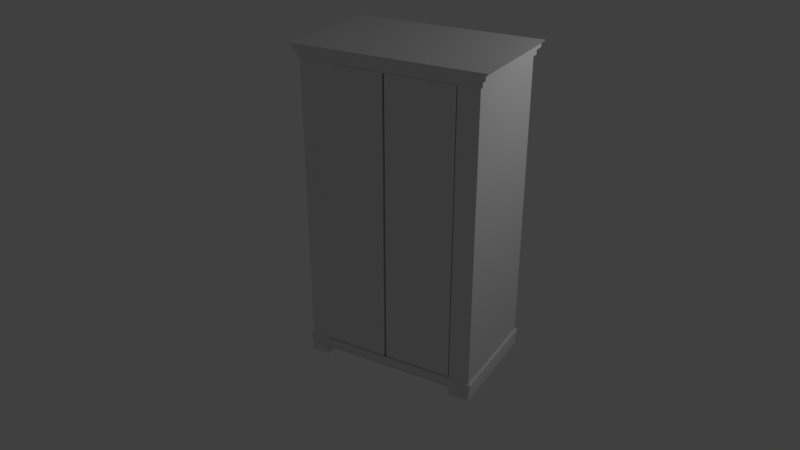 # Source: lemari2.blend  (saved by Blender 2.79.0; exported with 4.5.12 LTS)
import bpy
from mathutils import Matrix  # noqa: F401  (used for matrix-valued properties, if any)

bpy.ops.wm.read_factory_settings(use_empty=True)
scene = bpy.context.scene
scene.name = 'Scene'

# ---- collections
col_collection_1 = bpy.data.collections.new('Collection 1'); scene.collection.children.link(col_collection_1)

# ---- world
world_world = bpy.data.worlds.new('World'); scene.world = world_world
world_world.color = (0.05088, 0.05088, 0.05088)
world_world.use_sun_shadow = False
world_world.sun_shadow_jitter_overblur = 0.0
world_world.cycles.sampling_method = 'MANUAL'

# ---- cameras
cam_camera = bpy.data.cameras.new('Camera')
cam_camera.clip_end = 100.0
cam_camera.lens = 35.0
cam_camera.sensor_width = 32.0
cam_camera.sensor_height = 18.0
cam_camera.ortho_scale = 7.314
cam_camera.dof.focus_distance = 0.0

# ---- lights
light_lamp = bpy.data.lights.new('Lamp', 'POINT')
light_lamp.transmission_factor = 0.0
light_lamp.cutoff_distance = 30.0
light_lamp.energy = 100.0
light_lamp.shadow_buffer_clip_start = 1.001
light_lamp.shadow_soft_size = 0.1
light_lamp.shadow_maximum_resolution = 0.006
light_lamp.use_absolute_resolution = True

# ---- meshes
me_cube_003 = bpy.data.meshes.new('Cube.003')
me_cube_003.from_pydata([(0.4099, 1.919e-05, 1.515), (-0.3618, 1.919e-05, 1.515), (0.4099, 1.919e-05, -1.741), (-0.3618, 1.919e-05, -1.741), (0.4099, 0.07922, 1.515), (-0.3618, 0.07922, 1.515), (0.4099, 0.07922, -1.741), (-0.3618, 0.07922, -1.741)], [], [(2, 3, 1, 0), (6, 4, 5, 7), (3, 2, 6, 7), (0, 1, 5, 4), (1, 3, 7, 5), (2, 0, 4, 6)])
me_cube_003.use_remesh_preserve_volume = False
me_cube_003.use_remesh_preserve_attributes = False
me_cube_003.use_mirror_vertex_groups = False
me_cube_003.update()
me_cube_002 = bpy.data.meshes.new('Cube.002')
me_cube_002.from_pydata([(0.4099, 1.919e-05, 1.515), (-0.3618, 1.919e-05, 1.515), (0.4099, 1.919e-05, -1.741), (-0.3618, 1.919e-05, -1.741), (0.4099, 0.07922, 1.515), (-0.3618, 0.07922, 1.515), (0.4099, 0.07922, -1.741), (-0.3618, 0.07922, -1.741)], [], [(2, 3, 1, 0), (6, 4, 5, 7), (3, 2, 6, 7), (0, 1, 5, 4), (1, 3, 7, 5), (2, 0, 4, 6)])
me_cube_002.use_remesh_preserve_volume = False
me_cube_002.use_remesh_preserve_attributes = False
me_cube_002.use_mirror_vertex_groups = False
me_cube_002.update()
me_cube_001 = bpy.data.meshes.new('Cube.001')
me_cube_001.from_pydata([(-1.0, -1.0, -1.605), (-1.0, -1.0, 1.663), (-1.0, 1.0, -1.605), (-1.0, 1.0, 1.663), (1.0, -1.0, -1.605), (1.0, -1.0, 1.663), (1.0, 1.0, -1.605), (1.0, 1.0, 1.663), (-1.024, -1.024, 1.678), (-1.024, 1.024, 1.678), (1.024, 1.024, 1.678), (1.024, -1.024, 1.678), (-1.024, -1.024, 1.726), (-1.024, 1.024, 1.726), (1.024, 1.024, 1.726), (1.024, -1.024, 1.726), (-1.059, -1.059, 1.754), (-1.059, 1.059, 1.754), (1.059, 1.059, 1.754), (1.059, -1.059, 1.754), (-1.059, -1.059, 1.791), (-1.059, 1.059, 1.791), (1.059, 1.059, 1.791), (1.059, -1.059, 1.791), (-1.059, -1.059, 1.791), (-1.059, 1.059, 1.791), (1.059, 1.059, 1.791), (1.059, -1.059, 1.791), (-1.095, -1.095, 1.829), (-1.095, 1.095, 1.829), (1.095, 1.095, 1.829), (1.095, -1.095, 1.829), (-1.027, 1.027, -1.622), (-1.027, -1.027, -1.622), (1.027, 1.027, -1.622), (1.027, -1.027, -1.622), (-1.027, 1.027, -1.684), (-1.027, -1.027, -1.684), (1.027, 1.027, -1.684), (1.027, -1.027, -1.684), (-1.027, 1.027, -1.684), (-1.027, -1.027, -1.684), (1.027, 1.027, -1.684), (1.027, -1.027, -1.684), (-0.988, 0.988, -1.71), (-0.988, -0.988, -1.71), (0.988, 0.988, -1.71), (0.988, -0.988, -1.71), (-1.01, 1.01, -1.724), (-1.01, -1.01, -1.724), (1.01, 1.01, -1.724), (1.01, -1.01, -1.724), (-1.01, 1.01, -1.826), (-1.01, -1.01, -1.826), (1.01, 1.01, -1.826), (1.01, -1.01, -1.826), (0.7633, 1.0, -1.605), (0.7633, 1.0, 1.663), (0.7633, -1.0, -1.605), (0.7633, -1.0, 1.663), (0.7816, 1.024, 1.678), (0.7816, -1.024, 1.678), (0.7816, 1.024, 1.726), (0.7816, -1.024, 1.726), (0.8084, 1.059, 1.754), (0.8084, -1.059, 1.754), (0.8084, 1.059, 1.791), (0.8084, -1.059, 1.791), (0.8084, 1.059, 1.791), (0.8084, -1.059, 1.791), (0.8357, 1.095, 1.829), (0.8357, -1.095, 1.829), (0.7837, 1.027, -1.622), (0.7837, -1.027, -1.622), (0.7837, 1.027, -1.684), (0.7837, -1.027, -1.684), (0.7837, 1.027, -1.684), (0.7837, -1.027, -1.684), (0.7542, 0.988, -1.71), (0.7542, -0.988, -1.71), (0.7712, 1.01, -1.724), (0.7712, -1.01, -1.724), (0.7712, 1.01, -1.826), (0.7712, -1.01, -1.826), (-0.7867, 1.0, -1.605), (-0.7867, -1.0, 1.663), (-0.8055, -1.024, 1.678), (-0.8055, -1.024, 1.726), (-0.8331, -1.059, 1.754), (-0.8331, -1.059, 1.791), (-0.8331, -1.059, 1.791), (-0.8612, -1.095, 1.829), (-0.8076, 1.027, -1.622), (-0.8076, 1.027, -1.684), (-0.8076, 1.027, -1.684), (-0.7772, 0.988, -1.71), (-0.7948, 1.01, -1.724), (-0.7948, 1.01, -1.826), (-0.7867, 1.0, 1.663), (-0.7867, -1.0, -1.605), (-0.8055, 1.024, 1.678), (-0.8055, 1.024, 1.726), (-0.8331, 1.059, 1.754), (-0.8331, 1.059, 1.791), (-0.8331, 1.059, 1.791), (-0.8612, 1.095, 1.829), (-0.8076, -1.027, -1.622), (-0.8076, -1.027, -1.684), (-0.8076, -1.027, -1.684), (-0.7772, -0.988, -1.71), (-0.7948, -1.01, -1.724), (-0.7948, -1.01, -1.826), (-0.015, 1.0, 1.663), (-0.015, -1.0, -1.605), (-0.01536, 1.024, 1.678), (-0.01536, 1.024, 1.726), (-0.01589, 1.059, 1.754), (-0.01589, 1.059, 1.791), (-0.01589, 1.059, 1.791), (-0.01642, 1.095, 1.829), (-0.0154, -1.027, -1.622), (-0.0154, -1.027, -1.684), (-0.0154, -1.027, -1.684), (-0.01482, -0.988, -1.71), (-0.01515, -1.01, -1.724), (-0.015, 1.0, -1.605), (-0.015, -1.0, 1.663), (-0.01536, -1.024, 1.678), (-0.01536, -1.024, 1.726), (-0.01589, -1.059, 1.754), (-0.01589, -1.059, 1.791), (-0.01589, -1.059, 1.791), (-0.01642, -1.095, 1.829), (-0.0154, 1.027, -1.622), (-0.0154, 1.027, -1.684), (-0.0154, 1.027, -1.684), (-0.01482, 0.988, -1.71), (-0.01515, 1.01, -1.724), (1.089, 1.089, 1.822), (1.089, -1.089, 1.822), (-1.089, -1.089, 1.822), (-1.089, 1.089, 1.822), (0.8309, 1.089, 1.822), (0.8309, -1.089, 1.822), (-0.8563, -1.089, 1.822), (-0.8563, 1.089, 1.822), (-0.01633, 1.089, 1.822), (-0.01633, -1.089, 1.822), (1.067, -1.067, 1.799), (-1.067, 1.067, 1.799), (1.067, 1.067, 1.799), (-1.067, -1.067, 1.799), (0.8142, 1.067, 1.799), (0.8142, -1.067, 1.799), (-0.8391, -1.067, 1.799), (-0.8391, 1.067, 1.799), (-0.016, 1.067, 1.799), (-0.016, -1.067, 1.799), (1.052, 1.052, 1.748), (1.052, -1.052, 1.748), (-1.052, -1.052, 1.748), (-1.052, 1.052, 1.748), (0.8027, 1.052, 1.748), (0.8027, -1.052, 1.748), (-0.8272, -1.052, 1.748), (-0.8272, 1.052, 1.748), (-0.01577, 1.052, 1.748), (-0.01577, -1.052, 1.748), (-1.0, -1.0, 1.651), (-1.0, 1.0, 1.651), (1.0, 1.0, 1.651), (1.0, -1.0, 1.651), (0.7633, -1.0, 1.651), (0.7633, 1.0, 1.651), (-0.7867, 1.0, 1.651), (-0.7867, -1.0, 1.651), (-0.015, -1.0, 1.651), (-0.015, 1.0, 1.651), (1.024, -1.024, 1.722), (-1.024, -1.024, 1.722), (-1.024, 1.024, 1.722), (1.024, 1.024, 1.722), (0.7816, 1.024, 1.722), (0.7816, -1.024, 1.722), (-0.8055, -1.024, 1.722), (-0.8055, 1.024, 1.722), (-0.01536, 1.024, 1.722), (-0.01536, -1.024, 1.722), (-1.095, -1.095, 1.829), (1.095, -1.095, 1.829), (0.8357, -1.095, 1.829), (-0.8612, -1.095, 1.829), (-0.01642, -1.095, 1.829), (1.012, 1.012, -1.613), (-1.012, 1.012, -1.613), (-1.012, -1.012, -1.613), (1.012, -1.012, -1.613), (0.7722, -1.012, -1.613), (0.7722, 1.012, -1.613), (-0.7958, 1.012, -1.613), (-0.7958, -1.012, -1.613), (-0.01518, -1.012, -1.613), (-0.01518, 1.012, -1.613), (-1.02, -1.02, -1.688), (1.02, -1.02, -1.688), (1.02, 1.02, -1.688), (-1.02, 1.02, -1.688), (0.7786, 1.02, -1.688), (0.7786, -1.02, -1.688), (-0.8024, 1.02, -1.688), (-0.8024, -1.02, -1.688), (-0.0153, -1.02, -1.688), (-0.0153, 1.02, -1.688), (-0.9929, -0.9929, -1.706), (0.9929, 0.9929, -1.706), (0.7579, 0.9929, -1.706), (0.7579, -0.9929, -1.706), (-0.7811, 0.9929, -1.706), (-0.7811, -0.9929, -1.706), (-0.01489, -0.9929, -1.706), (-0.01489, 0.9929, -1.706), (0.9929, -0.9929, -1.706), (-0.9929, 0.9929, -1.706), (0.9929, -0.9929, -1.713), (0.9929, 0.9929, -1.713), (-0.9929, 0.9929, -1.713), (-0.9929, -0.9929, -1.713), (0.7579, 0.9929, -1.713), (0.7579, -0.9929, -1.713), (-0.7811, 0.9929, -1.713), (-0.7811, -0.9929, -1.713), (-0.01489, -0.9929, -1.713), (-0.01489, 0.9929, -1.713), (1.005, -1.005, -1.721), (-1.005, 1.005, -1.721), (0.7671, 1.005, -1.721), (0.7671, -1.005, -1.721), (-0.7906, 1.005, -1.721), (-0.7906, -1.005, -1.721), (-0.01507, -1.005, -1.721), (-0.01507, 1.005, -1.721), (1.005, 1.005, -1.721), (-1.005, -1.005, -1.721), (1.01, -1.01, -1.738), (1.01, 1.01, -1.738), (0.7712, 1.01, -1.738), (0.7712, -1.01, -1.738), (1.01, -1.01, -1.817), (0.7712, 1.01, -1.817), (0.7712, -1.01, -1.817), (1.01, 1.01, -1.817), (-1.01, 1.01, -1.736), (-1.01, -1.01, -1.736), (-0.7948, 1.01, -1.736), (-0.7948, -1.01, -1.736), (-1.01, 1.01, -1.818), (-0.7948, 1.01, -1.818), (-0.7948, -1.01, -1.818), (-1.01, -1.01, -1.818), (0.7633, -1.0, -1.605), (0.7633, -1.0, 1.651)], [], [(168, 1, 3, 169), (173, 57, 7, 170), (170, 7, 5, 171), (175, 85, 1, 168), (198, 193, 34, 72), (3, 1, 8, 9), (183, 178, 15, 63), (59, 5, 11, 61), (98, 3, 9, 100), (5, 7, 10, 11), (159, 158, 18, 19), (185, 180, 13, 101), (178, 181, 14, 15), (180, 179, 12, 13), (17, 16, 20, 21), (161, 160, 16, 17), (163, 159, 19, 65), (165, 161, 17, 102), (67, 23, 27, 69), (65, 19, 23, 67), (102, 17, 21, 103), (19, 18, 22, 23), (139, 138, 30, 31), (103, 21, 25, 104), (23, 22, 26, 27), (21, 20, 24, 25), (105, 29, 28, 91), (141, 140, 28, 29), (143, 139, 31, 71), (145, 141, 29, 105), (72, 34, 38, 74), (195, 194, 32, 33), (193, 196, 35, 34), (200, 195, 33, 106), (38, 39, 43, 42), (34, 35, 39, 38), (33, 32, 36, 37), (106, 33, 37, 107), (218, 213, 45, 109), (37, 36, 40, 41), (107, 37, 41, 108), (74, 38, 42, 76), (241, 233, 51, 50), (215, 214, 46, 78), (214, 221, 47, 46), (213, 222, 44, 45), (250, 247, 55, 54), (242, 234, 48, 49), (238, 242, 49, 110), (235, 241, 50, 80), (82, 54, 55, 83), (258, 255, 52, 53), (257, 258, 53, 111), (248, 250, 54, 82), (247, 249, 83, 55), (245, 246, 81, 80), (240, 235, 80, 137), (233, 236, 81, 51), (220, 215, 78, 136), (134, 74, 76, 135), (39, 75, 77, 43), (221, 216, 79, 47), (35, 73, 75, 39), (196, 197, 73, 35), (133, 72, 74, 134), (138, 142, 70, 30), (147, 143, 71, 132), (30, 70, 71, 31), (22, 66, 68, 26), (18, 64, 66, 22), (129, 65, 67, 130), (130, 67, 69, 131), (158, 162, 64, 18), (167, 163, 65, 129), (181, 182, 62, 14), (7, 57, 60, 10), (126, 59, 61, 127), (187, 183, 63, 128), (202, 198, 72, 133), (171, 5, 59, 172), (177, 112, 57, 173), (169, 3, 98, 174), (194, 199, 92, 32), (179, 184, 87, 12), (1, 85, 86, 8), (160, 164, 88, 16), (20, 89, 90, 24), (16, 88, 89, 20), (140, 144, 91, 28), (32, 92, 93, 36), (36, 93, 94, 40), (222, 217, 95, 44), (234, 237, 96, 48), (52, 97, 111, 53), (255, 256, 97, 52), (239, 238, 110, 124), (121, 107, 108, 122), (219, 218, 109, 123), (120, 106, 107, 121), (201, 200, 106, 120), (146, 145, 105, 119), (119, 105, 91, 132), (117, 103, 104, 118), (116, 102, 103, 117), (166, 165, 102, 116), (186, 185, 101, 115), (112, 98, 100, 114), (176, 126, 85, 175), (172, 59, 126, 176), (57, 112, 114, 60), (182, 186, 115, 62), (162, 166, 116, 64), (64, 116, 117, 66), (66, 117, 118, 68), (70, 119, 132, 71), (142, 146, 119, 70), (197, 201, 120, 73), (73, 120, 121, 75), (216, 219, 123, 79), (75, 121, 122, 77), (236, 239, 124, 81), (174, 98, 112, 177), (199, 202, 133, 92), (184, 187, 128, 87), (85, 126, 127, 86), (164, 167, 129, 88), (89, 130, 131, 90), (88, 129, 130, 89), (144, 147, 132, 91), (92, 133, 134, 93), (93, 134, 135, 94), (217, 220, 136, 95), (237, 240, 137, 96), (254, 253, 96, 110), (110, 96, 80, 81), (154, 157, 147, 144), (152, 156, 146, 142), (156, 155, 145, 146), (151, 154, 144, 140), (157, 153, 143, 147), (150, 152, 142, 138), (155, 149, 141, 145), (153, 148, 139, 143), (149, 151, 140, 141), (148, 150, 138, 139), (27, 26, 150, 148), (25, 24, 151, 149), (69, 27, 148, 153), (104, 25, 149, 155), (26, 68, 152, 150), (131, 69, 153, 157), (24, 90, 154, 151), (118, 104, 155, 156), (68, 118, 156, 152), (90, 131, 157, 154), (87, 128, 167, 164), (62, 115, 166, 162), (115, 101, 165, 166), (12, 87, 164, 160), (128, 63, 163, 167), (14, 62, 162, 158), (101, 13, 161, 165), (63, 15, 159, 163), (13, 12, 160, 161), (15, 14, 158, 159), (84, 174, 177, 125), (2, 169, 174, 84), (125, 177, 173, 56), (4, 171, 172, 58), (99, 175, 168, 0), (6, 170, 171, 4), (56, 173, 170, 6), (0, 168, 169, 2), (86, 127, 187, 184), (60, 114, 186, 182), (114, 100, 185, 186), (8, 86, 184, 179), (127, 61, 183, 187), (10, 60, 182, 181), (9, 8, 179, 180), (11, 10, 181, 178), (100, 9, 180, 185), (61, 11, 178, 183), (31, 71, 190, 189), (28, 91, 191, 188), (71, 132, 192, 190), (91, 132, 192, 191), (84, 125, 202, 199), (58, 113, 201, 197), (113, 99, 200, 201), (2, 84, 199, 194), (125, 56, 198, 202), (4, 58, 197, 196), (99, 0, 195, 200), (6, 4, 196, 193), (0, 2, 194, 195), (56, 6, 193, 198), (94, 135, 212, 209), (77, 122, 211, 208), (122, 108, 210, 211), (40, 94, 209, 206), (43, 77, 208, 204), (135, 76, 207, 212), (41, 40, 206, 203), (42, 43, 204, 205), (76, 42, 205, 207), (108, 41, 203, 210), (209, 212, 220, 217), (208, 211, 219, 216), (211, 210, 218, 219), (206, 209, 217, 222), (204, 208, 216, 221), (212, 207, 215, 220), (203, 206, 222, 213), (205, 204, 221, 214), (207, 205, 214, 215), (210, 203, 213, 218), (95, 136, 232, 229), (79, 123, 231, 228), (123, 109, 230, 231), (44, 95, 229, 225), (47, 79, 228, 223), (136, 78, 227, 232), (78, 46, 224, 227), (109, 45, 226, 230), (45, 44, 225, 226), (46, 47, 223, 224), (229, 232, 240, 237), (228, 231, 239, 236), (231, 230, 238, 239), (225, 229, 237, 234), (223, 228, 236, 233), (232, 227, 235, 240), (227, 224, 241, 235), (230, 226, 242, 238), (226, 225, 234, 242), (224, 223, 233, 241), (248, 249, 246, 245), (51, 81, 246, 243), (80, 50, 244, 245), (50, 51, 243, 244), (82, 83, 249, 248), (243, 246, 249, 247), (245, 244, 250, 248), (244, 243, 247, 250), (257, 256, 253, 254), (48, 96, 253, 251), (110, 49, 252, 254), (49, 48, 251, 252), (111, 97, 256, 257), (251, 253, 256, 255), (254, 252, 258, 257), (252, 251, 255, 258), (58, 172, 260, 259)])
me_cube_001.use_remesh_preserve_volume = False
me_cube_001.use_remesh_preserve_attributes = False
me_cube_001.use_mirror_vertex_groups = False
me_cube_001.update()

# ---- objects
ob_cube_002 = bpy.data.objects.new('Cube.002', me_cube_003)
ob_cube_001 = bpy.data.objects.new('Cube.001', me_cube_002)
ob_cube = bpy.data.objects.new('Cube', me_cube_001)
ob_lamp = bpy.data.objects.new('Lamp', light_lamp)
ob_camera = bpy.data.objects.new('Camera', cam_camera)

# ---- transforms, parenting, visibility, modifiers, constraints
ob_cube_002.location = (0.4157, -0.7273, 2.768)
ob_cube_002.scale = (1.148, 1.148, 1.148)
ob_cube_002.lineart.crease_threshold = 0.0
ob_cube_001.location = (-0.4984, -0.7273, 2.768)
ob_cube_001.scale = (1.148, 1.148, 1.148)
ob_cube_001.lineart.crease_threshold = 0.0
ob_cube.location = (0.01731, 0.0, 2.6)
ob_cube.scale = (1.148, 0.7197, 1.148)
ob_cube.lineart.crease_threshold = 0.0
ob_lamp.location = (4.076, 1.005, 5.904)
ob_lamp.rotation_euler = (0.6503, 0.05522, 1.866)
ob_lamp.lock_rotations_4d = False
ob_lamp.empty_display_type = 'ARROWS'
ob_lamp.color = (0.0, 0.0, 0.0, 0.0)
ob_lamp.lineart.crease_threshold = 0.0
ob_camera.location = (4.784, -8.72, 7.285)
ob_camera.rotation_euler = (1.109, -0.0, 0.5204)
ob_camera.lock_rotations_4d = False
ob_camera.empty_display_type = 'ARROWS'
ob_camera.color = (0.0, 0.0, 0.0, 0.0)
ob_camera.display_type = 'WIRE'
ob_camera.lineart.crease_threshold = 0.0

# ---- collection membership
col_collection_1.objects.link(ob_cube_002)
col_collection_1.objects.link(ob_cube_001)
col_collection_1.objects.link(ob_cube)
col_collection_1.objects.link(ob_lamp)
col_collection_1.objects.link(ob_camera)

# ---- scene / render settings (as saved in the file)
scene.camera = ob_camera
scene.frame_start = 1; scene.frame_end = 250; scene.frame_set(1)
scene.render.engine = 'CYCLES'
scene.render.resolution_percentage = 50
scene.render.dither_intensity = 0.0
scene.cycles.use_denoising = False
scene.cycles.samples = 128
scene.cycles.sampling_pattern = 'TABULATED_SOBOL'
scene.cycles.use_adaptive_sampling = False
scene.cycles.use_light_tree = False
scene.cycles.blur_glossy = 0.0
scene.cycles.sample_clamp_indirect = 0.0
scene.view_settings.view_transform = 'Standard'
bpy.context.view_layer.update()
